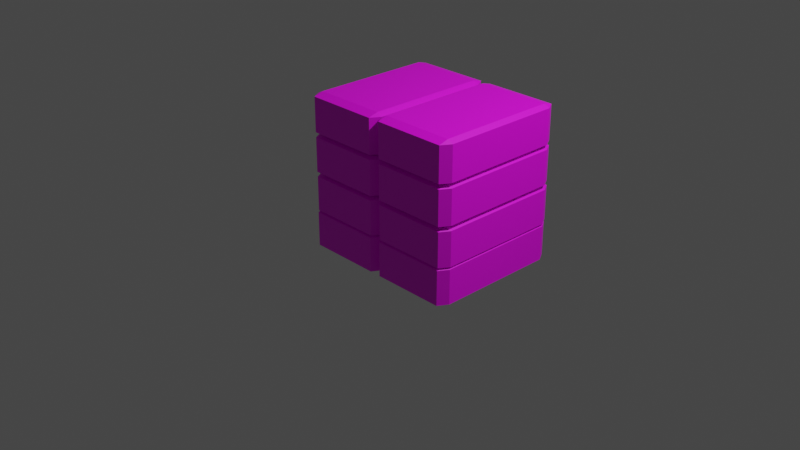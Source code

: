 # Source: hayWithtexture.blend  (saved by Blender 3.4.6; exported with 4.5.12 LTS)
import bpy
from mathutils import Matrix  # noqa: F401  (used for matrix-valued properties, if any)

bpy.ops.wm.read_factory_settings(use_empty=True)
scene = bpy.context.scene
scene.name = 'Scene'

# ---- collections
col_collection = bpy.data.collections.new('Collection'); scene.collection.children.link(col_collection)

# ---- images (referenced by path relative to the original .blend; pixels are not part of the script)
import os
ASSET_DIR = os.environ.get("B2B_ASSET_DIR", "")  # directory of the original .blend (textures are referenced by path, not embedded)
HERE = os.path.dirname(os.path.abspath(__file__))  # packed textures are extracted next to this script under _unpacked/

def load_image(name, relpath, width, height, colorspace="sRGB"):
    """Load a texture the original file referenced (path relative to the .blend, or extracted next to this script)."""
    p = next((c for c in (os.path.join(HERE, relpath), os.path.join(ASSET_DIR, relpath)) if relpath and os.path.exists(c)), "")
    if p:
        img = bpy.data.images.load(p, check_existing=True)
        img.name = name
    else:  # same state as the original file: an image datablock whose file is absent (Cycles renders it pink)
        img = bpy.data.images.new(name, width, height)
        img.source = "FILE"
        img.filepath = "//" + (relpath or name)
    img.colorspace_settings.name = colorspace
    return img
img_4_jpg = load_image('4.jpg', '4.jpg', 1024, 1024, 'sRGB')

# ---- materials (node trees are filled in below, after node groups)
mat_material = bpy.data.materials.new('Material')
mat_material.alpha_threshold = 0.0
mat_material.use_transparent_shadow = False
mat_material.roughness = 0.5
mat_material.line_color = (0.0, 0.0, 0.0, 1.0)

# ---- material node trees
mat_material.use_nodes = True; mat_material.node_tree.nodes.clear()
_N = mat_material.node_tree.nodes; _L = mat_material.node_tree.links
n0 = _N.new('ShaderNodeOutputMaterial'); n0.name = 'Material Output'; n0.location = (300, 300)
n1 = _N.new('ShaderNodeBsdfPrincipled'); n1.name = 'Principled BSDF'; n1.location = (10, 300)
n1.distribution = 'GGX'
n1.subsurface_method = 'RANDOM_WALK_SKIN'
n1.inputs[3].default_value = 1.45
n1.inputs[27].default_value = (0.0, 0.0, 0.0, 1.0)
n1.inputs[28].default_value = 1.0
n2 = _N.new('ShaderNodeTexImage'); n2.name = 'Image Texture'; n2.location = (-280, 280)
n2.image = img_4_jpg
_L.new(n1.outputs[0], n0.inputs[0])
_L.new(n2.outputs[0], n1.inputs[0])
n0.is_active_output = True

# ---- world
world_world = bpy.data.worlds.new('World'); scene.world = world_world
world_world.use_nodes = True; world_world.node_tree.nodes.clear()
_N = world_world.node_tree.nodes; _L = world_world.node_tree.links
n0 = _N.new('ShaderNodeOutputWorld'); n0.name = 'World Output'; n0.location = (300, 300)
n1 = _N.new('ShaderNodeBackground'); n1.name = 'Background'; n1.location = (10, 300)
n1.inputs[0].default_value = (0.05088, 0.05088, 0.05088, 1.0)
_L.new(n1.outputs[0], n0.inputs[0])
n0.is_active_output = True
world_world.color = (0.05088, 0.05088, 0.05088)
world_world.use_sun_shadow = False
world_world.sun_shadow_jitter_overblur = 0.0

# ---- cameras
cam_camera = bpy.data.cameras.new('Camera')
cam_camera.clip_end = 100.0
cam_camera.ortho_scale = 7.314

# ---- lights
light_light = bpy.data.lights.new('Light', 'POINT')
light_light.transmission_factor = 0.0
light_light.energy = 1000.0
light_light.shadow_soft_size = 0.1
light_light.shadow_maximum_resolution = 0.006
light_light.use_absolute_resolution = True

# ---- meshes
me_cube = bpy.data.meshes.new('Cube')
me_cube.from_pydata([(0.3625, 0.4209, 0.3625), (0.3625, 0.3625, 0.4209), (0.4209, 0.3625, 0.3625), (0.3625, 0.3625, -0.4209), (0.3625, 0.4209, -0.3625), (0.4209, 0.3625, -0.3625), (0.4209, -0.3625, 0.3625), (0.3625, -0.3625, 0.4209), (0.3625, -0.4209, 0.3625), (0.4209, -0.3625, -0.3625), (0.3625, -0.4209, -0.3625), (0.3625, -0.3625, -0.4209), (-0.3625, 0.4209, 0.3625), (-0.4209, 0.3625, 0.3625), (-0.3625, 0.3625, 0.4209), (-0.4209, 0.3625, -0.3625), (-0.3625, 0.4209, -0.3625), (-0.3625, 0.3625, -0.4209), (-0.4209, -0.3625, 0.3625), (-0.3625, -0.4209, 0.3625), (-0.3625, -0.3625, 0.4209), (-0.3625, -0.3625, -0.4209), (-0.3625, -0.4209, -0.3625), (-0.4209, -0.3625, -0.3625)], [], [(17, 3, 11, 21), (23, 18, 13, 15), (10, 8, 19, 22), (1, 14, 20, 7), (5, 2, 6, 9), (0, 1, 2), (3, 4, 5), (6, 7, 8), (9, 10, 11), (12, 13, 14), (15, 16, 17), (18, 19, 20), (21, 22, 23), (17, 21, 23, 15), (3, 17, 16, 4), (2, 5, 4, 0), (22, 19, 18, 23), (8, 10, 9, 6), (12, 16, 15, 13), (7, 20, 19, 8), (1, 7, 6, 2), (21, 11, 10, 22), (20, 14, 13, 18), (14, 1, 0, 12), (11, 3, 5, 9), (16, 12, 0, 4)])
_uv = me_cube.uv_layers.new(name='UVMap')
_uv.uv.foreach_set('vector', [0.1066, -0.2454, 0.8934, -0.2454, 0.8934, 0.5787, 0.1066, 0.5787, 0.9328, -0.2866, 0.9328, 1.287, -0.5693, 1.287, -0.5693, -0.2866, 0.5541, -0.2233, 0.5541, 0.5566, -0.1906, 0.5566, -0.1906, -0.2233, -0.2206, 0.02455, 0.683, 0.02455, 0.683, 0.9709, -0.2206, 0.9709, 0.9424, 0.0367, 0.9424, 0.9633, 0.05763, 0.9633, 0.05763, 0.0367, -0.2206, -0.05175, -0.2206, 0.02455, -0.2935, 0.02455, 0.8934, -0.2454, 0.8934, -0.3118, 0.9569, -0.2454, -0.2935, 0.9709, -0.2206, 0.9709, -0.2206, 1.047, 0.9569, 0.5787, 0.8934, 0.6452, 0.8934, 0.5787, 0.683, -0.05175, 0.7559, 0.02455, 0.683, 0.02455, 0.04311, -0.2454, 0.1066, -0.3118, 0.1066, -0.2454, 0.7559, 0.9709, 0.683, 1.047, 0.683, 0.9709, 0.1066, 0.5787, 0.1066, 0.6452, 0.04311, 0.5787, 0.1066, -0.2454, 0.1066, 0.5787, 0.04311, 0.5787, 0.04311, -0.2454, 0.8934, -0.2454, 0.1066, -0.2454, 0.1066, -0.3118, 0.8934, -0.3118, 0.9424, 0.9633, 0.9424, 0.0367, 1.014, 0.0367, 1.014, 0.9633, 1.054, -0.2866, 1.054, 1.287, 0.9328, 1.287, 0.9328, -0.2866, 0.5541, 0.5566, 0.5541, -0.2233, 0.6141, -0.2233, 0.6141, 0.5566, -0.6904, 1.287, -0.6904, -0.2866, -0.5693, -0.2866, -0.5693, 1.287, -0.2206, 0.9709, 0.683, 0.9709, 0.683, 1.047, -0.2206, 1.047, -0.2206, 0.02455, -0.2206, 0.9709, -0.2935, 0.9709, -0.2935, 0.02455, 0.1066, 0.5787, 0.8934, 0.5787, 0.8934, 0.6452, 0.1066, 0.6452, 0.683, 0.9709, 0.683, 0.02455, 0.7559, 0.02455, 0.7559, 0.9709, 0.683, 0.02455, -0.2206, 0.02455, -0.2206, -0.05175, 0.683, -0.05175, 0.8934, 0.5787, 0.8934, -0.2454, 0.9569, -0.2454, 0.9569, 0.5787, 1.345, -0.3921, 1.345, 1.401, -0.3669, 1.401, -0.3669, -0.3921])
me_cube.materials.append(mat_material)
me_cube.use_mirror_vertex_groups = False
me_cube.update()
me_cube_001 = bpy.data.meshes.new('Cube.001')
me_cube_001.from_pydata([(0.3625, 0.4209, 0.3625), (0.3625, 0.3625, 0.4209), (0.4209, 0.3625, 0.3625), (0.3625, 0.3625, -0.4209), (0.3625, 0.4209, -0.3625), (0.4209, 0.3625, -0.3625), (0.4209, -0.3625, 0.3625), (0.3625, -0.3625, 0.4209), (0.3625, -0.4209, 0.3625), (0.4209, -0.3625, -0.3625), (0.3625, -0.4209, -0.3625), (0.3625, -0.3625, -0.4209), (-0.3625, 0.4209, 0.3625), (-0.4209, 0.3625, 0.3625), (-0.3625, 0.3625, 0.4209), (-0.4209, 0.3625, -0.3625), (-0.3625, 0.4209, -0.3625), (-0.3625, 0.3625, -0.4209), (-0.4209, -0.3625, 0.3625), (-0.3625, -0.4209, 0.3625), (-0.3625, -0.3625, 0.4209), (-0.3625, -0.3625, -0.4209), (-0.3625, -0.4209, -0.3625), (-0.4209, -0.3625, -0.3625)], [], [(17, 3, 11, 21), (23, 18, 13, 15), (10, 8, 19, 22), (1, 14, 20, 7), (5, 2, 6, 9), (0, 1, 2), (3, 4, 5), (6, 7, 8), (9, 10, 11), (12, 13, 14), (15, 16, 17), (18, 19, 20), (21, 22, 23), (17, 21, 23, 15), (3, 17, 16, 4), (2, 5, 4, 0), (22, 19, 18, 23), (8, 10, 9, 6), (12, 16, 15, 13), (7, 20, 19, 8), (1, 7, 6, 2), (21, 11, 10, 22), (20, 14, 13, 18), (14, 1, 0, 12), (11, 3, 5, 9), (16, 12, 0, 4)])
_uv = me_cube_001.uv_layers.new(name='UVMap')
_uv.uv.foreach_set('vector', [0.1066, -0.2454, 0.8934, -0.2454, 0.8934, 0.5787, 0.1066, 0.5787, 0.9328, -0.2866, 0.9328, 1.287, -0.5693, 1.287, -0.5693, -0.2866, 0.5541, -0.2233, 0.5541, 0.5566, -0.1906, 0.5566, -0.1906, -0.2233, -0.2206, 0.02455, 0.683, 0.02455, 0.683, 0.9709, -0.2206, 0.9709, 0.9424, 0.0367, 0.9424, 0.9633, 0.05763, 0.9633, 0.05763, 0.0367, -0.2206, -0.05175, -0.2206, 0.02455, -0.2935, 0.02455, 0.8934, -0.2454, 0.8934, -0.3118, 0.9569, -0.2454, -0.2935, 0.9709, -0.2206, 0.9709, -0.2206, 1.047, 0.9569, 0.5787, 0.8934, 0.6452, 0.8934, 0.5787, 0.683, -0.05175, 0.7559, 0.02455, 0.683, 0.02455, 0.04311, -0.2454, 0.1066, -0.3118, 0.1066, -0.2454, 0.7559, 0.9709, 0.683, 1.047, 0.683, 0.9709, 0.1066, 0.5787, 0.1066, 0.6452, 0.04311, 0.5787, 0.1066, -0.2454, 0.1066, 0.5787, 0.04311, 0.5787, 0.04311, -0.2454, 0.8934, -0.2454, 0.1066, -0.2454, 0.1066, -0.3118, 0.8934, -0.3118, 0.9424, 0.9633, 0.9424, 0.0367, 1.014, 0.0367, 1.014, 0.9633, 1.054, -0.2866, 1.054, 1.287, 0.9328, 1.287, 0.9328, -0.2866, 0.5541, 0.5566, 0.5541, -0.2233, 0.6141, -0.2233, 0.6141, 0.5566, -0.6904, 1.287, -0.6904, -0.2866, -0.5693, -0.2866, -0.5693, 1.287, -0.2206, 0.9709, 0.683, 0.9709, 0.683, 1.047, -0.2206, 1.047, -0.2206, 0.02455, -0.2206, 0.9709, -0.2935, 0.9709, -0.2935, 0.02455, 0.1066, 0.5787, 0.8934, 0.5787, 0.8934, 0.6452, 0.1066, 0.6452, 0.683, 0.9709, 0.683, 0.02455, 0.7559, 0.02455, 0.7559, 0.9709, 0.683, 0.02455, -0.2206, 0.02455, -0.2206, -0.05175, 0.683, -0.05175, 0.8934, 0.5787, 0.8934, -0.2454, 0.9569, -0.2454, 0.9569, 0.5787, 1.345, -0.3921, 1.345, 1.401, -0.3669, 1.401, -0.3669, -0.3921])
me_cube_001.materials.append(mat_material)
me_cube_001.use_mirror_vertex_groups = False
me_cube_001.update()
me_cube_002 = bpy.data.meshes.new('Cube.002')
me_cube_002.from_pydata([(0.3625, 0.4209, 0.3625), (0.3625, 0.3625, 0.4209), (0.4209, 0.3625, 0.3625), (0.3625, 0.3625, -0.4209), (0.3625, 0.4209, -0.3625), (0.4209, 0.3625, -0.3625), (0.4209, -0.3625, 0.3625), (0.3625, -0.3625, 0.4209), (0.3625, -0.4209, 0.3625), (0.4209, -0.3625, -0.3625), (0.3625, -0.4209, -0.3625), (0.3625, -0.3625, -0.4209), (-0.3625, 0.4209, 0.3625), (-0.4209, 0.3625, 0.3625), (-0.3625, 0.3625, 0.4209), (-0.4209, 0.3625, -0.3625), (-0.3625, 0.4209, -0.3625), (-0.3625, 0.3625, -0.4209), (-0.4209, -0.3625, 0.3625), (-0.3625, -0.4209, 0.3625), (-0.3625, -0.3625, 0.4209), (-0.3625, -0.3625, -0.4209), (-0.3625, -0.4209, -0.3625), (-0.4209, -0.3625, -0.3625)], [], [(17, 3, 11, 21), (23, 18, 13, 15), (10, 8, 19, 22), (1, 14, 20, 7), (5, 2, 6, 9), (0, 1, 2), (3, 4, 5), (6, 7, 8), (9, 10, 11), (12, 13, 14), (15, 16, 17), (18, 19, 20), (21, 22, 23), (17, 21, 23, 15), (3, 17, 16, 4), (2, 5, 4, 0), (22, 19, 18, 23), (8, 10, 9, 6), (12, 16, 15, 13), (7, 20, 19, 8), (1, 7, 6, 2), (21, 11, 10, 22), (20, 14, 13, 18), (14, 1, 0, 12), (11, 3, 5, 9), (16, 12, 0, 4)])
_uv = me_cube_002.uv_layers.new(name='UVMap')
_uv.uv.foreach_set('vector', [0.1066, -0.2454, 0.8934, -0.2454, 0.8934, 0.5787, 0.1066, 0.5787, 0.9328, -0.2866, 0.9328, 1.287, -0.5693, 1.287, -0.5693, -0.2866, 0.5541, -0.2233, 0.5541, 0.5566, -0.1906, 0.5566, -0.1906, -0.2233, -0.2206, 0.02455, 0.683, 0.02455, 0.683, 0.9709, -0.2206, 0.9709, 0.9424, 0.0367, 0.9424, 0.9633, 0.05763, 0.9633, 0.05763, 0.0367, -0.2206, -0.05175, -0.2206, 0.02455, -0.2935, 0.02455, 0.8934, -0.2454, 0.8934, -0.3118, 0.9569, -0.2454, -0.2935, 0.9709, -0.2206, 0.9709, -0.2206, 1.047, 0.9569, 0.5787, 0.8934, 0.6452, 0.8934, 0.5787, 0.683, -0.05175, 0.7559, 0.02455, 0.683, 0.02455, 0.04311, -0.2454, 0.1066, -0.3118, 0.1066, -0.2454, 0.7559, 0.9709, 0.683, 1.047, 0.683, 0.9709, 0.1066, 0.5787, 0.1066, 0.6452, 0.04311, 0.5787, 0.1066, -0.2454, 0.1066, 0.5787, 0.04311, 0.5787, 0.04311, -0.2454, 0.8934, -0.2454, 0.1066, -0.2454, 0.1066, -0.3118, 0.8934, -0.3118, 0.9424, 0.9633, 0.9424, 0.0367, 1.014, 0.0367, 1.014, 0.9633, 1.054, -0.2866, 1.054, 1.287, 0.9328, 1.287, 0.9328, -0.2866, 0.5541, 0.5566, 0.5541, -0.2233, 0.6141, -0.2233, 0.6141, 0.5566, -0.6904, 1.287, -0.6904, -0.2866, -0.5693, -0.2866, -0.5693, 1.287, -0.2206, 0.9709, 0.683, 0.9709, 0.683, 1.047, -0.2206, 1.047, -0.2206, 0.02455, -0.2206, 0.9709, -0.2935, 0.9709, -0.2935, 0.02455, 0.1066, 0.5787, 0.8934, 0.5787, 0.8934, 0.6452, 0.1066, 0.6452, 0.683, 0.9709, 0.683, 0.02455, 0.7559, 0.02455, 0.7559, 0.9709, 0.683, 0.02455, -0.2206, 0.02455, -0.2206, -0.05175, 0.683, -0.05175, 0.8934, 0.5787, 0.8934, -0.2454, 0.9569, -0.2454, 0.9569, 0.5787, 1.345, -0.3921, 1.345, 1.401, -0.3669, 1.401, -0.3669, -0.3921])
me_cube_002.materials.append(mat_material)
me_cube_002.use_mirror_vertex_groups = False
me_cube_002.update()
me_cube_003 = bpy.data.meshes.new('Cube.003')
me_cube_003.from_pydata([(0.3625, 0.4209, 0.3625), (0.3625, 0.3625, 0.4209), (0.4209, 0.3625, 0.3625), (0.3625, 0.3625, -0.4209), (0.3625, 0.4209, -0.3625), (0.4209, 0.3625, -0.3625), (0.4209, -0.3625, 0.3625), (0.3625, -0.3625, 0.4209), (0.3625, -0.4209, 0.3625), (0.4209, -0.3625, -0.3625), (0.3625, -0.4209, -0.3625), (0.3625, -0.3625, -0.4209), (-0.3625, 0.4209, 0.3625), (-0.4209, 0.3625, 0.3625), (-0.3625, 0.3625, 0.4209), (-0.4209, 0.3625, -0.3625), (-0.3625, 0.4209, -0.3625), (-0.3625, 0.3625, -0.4209), (-0.4209, -0.3625, 0.3625), (-0.3625, -0.4209, 0.3625), (-0.3625, -0.3625, 0.4209), (-0.3625, -0.3625, -0.4209), (-0.3625, -0.4209, -0.3625), (-0.4209, -0.3625, -0.3625)], [], [(17, 3, 11, 21), (23, 18, 13, 15), (10, 8, 19, 22), (1, 14, 20, 7), (5, 2, 6, 9), (0, 1, 2), (3, 4, 5), (6, 7, 8), (9, 10, 11), (12, 13, 14), (15, 16, 17), (18, 19, 20), (21, 22, 23), (17, 21, 23, 15), (3, 17, 16, 4), (2, 5, 4, 0), (22, 19, 18, 23), (8, 10, 9, 6), (12, 16, 15, 13), (7, 20, 19, 8), (1, 7, 6, 2), (21, 11, 10, 22), (20, 14, 13, 18), (14, 1, 0, 12), (11, 3, 5, 9), (16, 12, 0, 4)])
_uv = me_cube_003.uv_layers.new(name='UVMap')
_uv.uv.foreach_set('vector', [0.1066, -0.2454, 0.8934, -0.2454, 0.8934, 0.5787, 0.1066, 0.5787, 0.9328, -0.2866, 0.9328, 1.287, -0.5693, 1.287, -0.5693, -0.2866, 0.5541, -0.2233, 0.5541, 0.5566, -0.1906, 0.5566, -0.1906, -0.2233, -0.2206, 0.02455, 0.683, 0.02455, 0.683, 0.9709, -0.2206, 0.9709, 0.9424, 0.0367, 0.9424, 0.9633, 0.05763, 0.9633, 0.05763, 0.0367, -0.2206, -0.05175, -0.2206, 0.02455, -0.2935, 0.02455, 0.8934, -0.2454, 0.8934, -0.3118, 0.9569, -0.2454, -0.2935, 0.9709, -0.2206, 0.9709, -0.2206, 1.047, 0.9569, 0.5787, 0.8934, 0.6452, 0.8934, 0.5787, 0.683, -0.05175, 0.7559, 0.02455, 0.683, 0.02455, 0.04311, -0.2454, 0.1066, -0.3118, 0.1066, -0.2454, 0.7559, 0.9709, 0.683, 1.047, 0.683, 0.9709, 0.1066, 0.5787, 0.1066, 0.6452, 0.04311, 0.5787, 0.1066, -0.2454, 0.1066, 0.5787, 0.04311, 0.5787, 0.04311, -0.2454, 0.8934, -0.2454, 0.1066, -0.2454, 0.1066, -0.3118, 0.8934, -0.3118, 0.9424, 0.9633, 0.9424, 0.0367, 1.014, 0.0367, 1.014, 0.9633, 1.054, -0.2866, 1.054, 1.287, 0.9328, 1.287, 0.9328, -0.2866, 0.5541, 0.5566, 0.5541, -0.2233, 0.6141, -0.2233, 0.6141, 0.5566, -0.6904, 1.287, -0.6904, -0.2866, -0.5693, -0.2866, -0.5693, 1.287, -0.2206, 0.9709, 0.683, 0.9709, 0.683, 1.047, -0.2206, 1.047, -0.2206, 0.02455, -0.2206, 0.9709, -0.2935, 0.9709, -0.2935, 0.02455, 0.1066, 0.5787, 0.8934, 0.5787, 0.8934, 0.6452, 0.1066, 0.6452, 0.683, 0.9709, 0.683, 0.02455, 0.7559, 0.02455, 0.7559, 0.9709, 0.683, 0.02455, -0.2206, 0.02455, -0.2206, -0.05175, 0.683, -0.05175, 0.8934, 0.5787, 0.8934, -0.2454, 0.9569, -0.2454, 0.9569, 0.5787, 1.345, -0.3921, 1.345, 1.401, -0.3669, 1.401, -0.3669, -0.3921])
me_cube_003.materials.append(mat_material)
me_cube_003.use_mirror_vertex_groups = False
me_cube_003.update()

# ---- objects
ob_cube = bpy.data.objects.new('Cube', me_cube)
ob_light = bpy.data.objects.new('Light', light_light)
ob_camera = bpy.data.objects.new('Camera', cam_camera)
ob_cube_001 = bpy.data.objects.new('Cube.001', me_cube_001)
ob_cube_002 = bpy.data.objects.new('Cube.002', me_cube_002)
ob_cube_003 = bpy.data.objects.new('Cube.003', me_cube_003)

# ---- transforms, parenting, visibility, modifiers, constraints
ob_cube.location = (0.0, 0.0, 0.0)
ob_cube.scale = (1.055, 1.742, 0.4968)
ob_cube.lock_rotations_4d = False
ob_cube.empty_display_type = 'ARROWS'
ob_cube.lineart.crease_threshold = 0.0
_m = ob_cube.modifiers.new('Array', 'ARRAY')
ob_light.location = (4.076, 1.005, 5.904)
ob_light.rotation_euler = (0.6503, 0.05522, 1.866)
ob_light.scale = (3.353, 8.545, 6.313)
ob_light.lock_rotations_4d = False
ob_light.empty_display_type = 'ARROWS'
ob_light.color = (0.0, 0.0, 0.0, 0.0)
ob_light.lineart.crease_threshold = 0.0
ob_camera.location = (7.359, -6.926, 4.958)
ob_camera.rotation_euler = (1.109, 0.0, 0.8149)
ob_camera.lock_rotations_4d = False
ob_camera.empty_display_type = 'ARROWS'
ob_camera.color = (0.0, 0.0, 0.0, 0.0)
ob_camera.display_type = 'WIRE'
ob_camera.lineart.crease_threshold = 0.0
ob_cube_001.location = (0.001618, 0.005106, 0.3852)
ob_cube_001.scale = (1.055, 1.742, 0.4968)
ob_cube_001.lock_rotations_4d = False
ob_cube_001.empty_display_type = 'ARROWS'
ob_cube_001.lineart.crease_threshold = 0.0
_m = ob_cube_001.modifiers.new('Array', 'ARRAY')
ob_cube_002.location = (0.001579, 0.001572, 0.7973)
ob_cube_002.scale = (1.055, 1.742, 0.4968)
ob_cube_002.lock_rotations_4d = False
ob_cube_002.empty_display_type = 'ARROWS'
ob_cube_002.lineart.crease_threshold = 0.0
_m = ob_cube_002.modifiers.new('Array', 'ARRAY')
ob_cube_003.location = (0.002192, -0.0003678, 1.209)
ob_cube_003.scale = (1.055, 1.742, 0.4968)
ob_cube_003.lock_rotations_4d = False
ob_cube_003.empty_display_type = 'ARROWS'
ob_cube_003.lineart.crease_threshold = 0.0
_m = ob_cube_003.modifiers.new('Array', 'ARRAY')

# ---- collection membership
col_collection.objects.link(ob_cube)
col_collection.objects.link(ob_light)
col_collection.objects.link(ob_camera)
col_collection.objects.link(ob_cube_001)
col_collection.objects.link(ob_cube_002)
col_collection.objects.link(ob_cube_003)

# ---- scene / render settings (as saved in the file)
scene.camera = ob_camera
scene.frame_start = 1; scene.frame_end = 250; scene.frame_set(1)
scene.render.engine = 'BLENDER_EEVEE_NEXT'
scene.cycles.sampling_pattern = 'TABULATED_SOBOL'
scene.cycles.use_light_tree = False
scene.view_settings.view_transform = 'Filmic'
bpy.context.view_layer.update()
